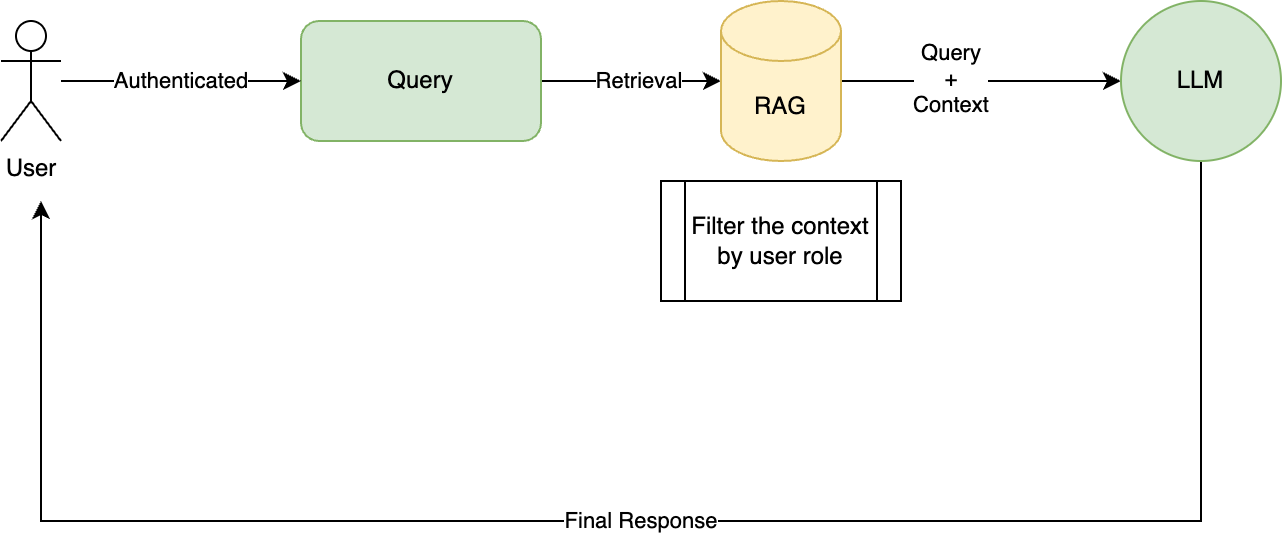

The diagram above was exported from draw.io. Its source (the exported page's mxGraphModel, read from the mxfile embedded in the PNG):
<mxGraphModel dx="1024" dy="602" grid="1" gridSize="10" guides="1" tooltips="1" connect="1" arrows="1" fold="1" page="0" pageScale="1" pageWidth="827" pageHeight="1169" math="0" shadow="0">
  <root>
    <mxCell id="0" />
    <mxCell id="1" parent="0" />
    <mxCell id="2" value="" style="edgeStyle=orthogonalEdgeStyle;rounded=0;orthogonalLoop=1;jettySize=auto;html=1;entryX=0;entryY=0.5;entryDx=0;entryDy=0;entryPerimeter=0;" edge="1" source="4" target="10" parent="1">
      <mxGeometry relative="1" as="geometry">
        <mxPoint x="500" y="240" as="targetPoint" />
      </mxGeometry>
    </mxCell>
    <mxCell id="3" value="Retrieval" style="edgeLabel;html=1;align=center;verticalAlign=middle;resizable=0;points=[];" vertex="1" connectable="0" parent="2">
      <mxGeometry x="-0.2622" relative="1" as="geometry">
        <mxPoint x="16" as="offset" />
      </mxGeometry>
    </mxCell>
    <mxCell id="4" value="Query" style="rounded=1;whiteSpace=wrap;html=1;fillColor=#d5e8d4;strokeColor=#82b366;" vertex="1" parent="1">
      <mxGeometry x="240" y="210" width="120" height="60" as="geometry" />
    </mxCell>
    <mxCell id="5" value="User" style="shape=umlActor;verticalLabelPosition=bottom;verticalAlign=top;html=1;outlineConnect=0;" vertex="1" parent="1">
      <mxGeometry x="90" y="210" width="30" height="60" as="geometry" />
    </mxCell>
    <mxCell id="6" value="" style="endArrow=classic;html=1;rounded=0;entryX=0;entryY=0.5;entryDx=0;entryDy=0;" edge="1" target="4" parent="1">
      <mxGeometry width="50" height="50" relative="1" as="geometry">
        <mxPoint x="120" y="240" as="sourcePoint" />
        <mxPoint x="170" y="190" as="targetPoint" />
      </mxGeometry>
    </mxCell>
    <mxCell id="7" value="Authenticated" style="edgeLabel;html=1;align=center;verticalAlign=middle;resizable=0;points=[];" vertex="1" connectable="0" parent="6">
      <mxGeometry x="-0.3267" y="-1" relative="1" as="geometry">
        <mxPoint x="20" y="-1" as="offset" />
      </mxGeometry>
    </mxCell>
    <mxCell id="8" value="" style="edgeStyle=orthogonalEdgeStyle;rounded=0;orthogonalLoop=1;jettySize=auto;html=1;" edge="1" source="10" target="12" parent="1">
      <mxGeometry relative="1" as="geometry" />
    </mxCell>
    <mxCell id="9" value="Query&lt;div&gt;+&lt;/div&gt;&lt;div&gt;Context&lt;/div&gt;" style="edgeLabel;html=1;align=center;verticalAlign=middle;resizable=0;points=[];" vertex="1" connectable="0" parent="8">
      <mxGeometry x="-0.216" y="1" relative="1" as="geometry">
        <mxPoint as="offset" />
      </mxGeometry>
    </mxCell>
    <mxCell id="10" value="RAG" style="shape=cylinder3;whiteSpace=wrap;html=1;boundedLbl=1;backgroundOutline=1;size=15;fillColor=#fff2cc;strokeColor=#d6b656;" vertex="1" parent="1">
      <mxGeometry x="450" y="200" width="60" height="80" as="geometry" />
    </mxCell>
    <mxCell id="11" value="Final Response" style="edgeStyle=orthogonalEdgeStyle;rounded=0;orthogonalLoop=1;jettySize=auto;html=1;" edge="1" source="12" parent="1">
      <mxGeometry relative="1" as="geometry">
        <mxPoint x="110" y="300" as="targetPoint" />
        <Array as="points">
          <mxPoint x="690" y="460" />
          <mxPoint x="110" y="460" />
        </Array>
      </mxGeometry>
    </mxCell>
    <mxCell id="12" value="LLM" style="ellipse;whiteSpace=wrap;html=1;fillColor=#d5e8d4;strokeColor=#82b366;" vertex="1" parent="1">
      <mxGeometry x="650" y="200" width="80" height="80" as="geometry" />
    </mxCell>
    <mxCell id="13" value="Filter the context&lt;div&gt;by user role&lt;/div&gt;" style="shape=process;whiteSpace=wrap;html=1;backgroundOutline=1;" vertex="1" parent="1">
      <mxGeometry x="420" y="290" width="120" height="60" as="geometry" />
    </mxCell>
  </root>
</mxGraphModel>